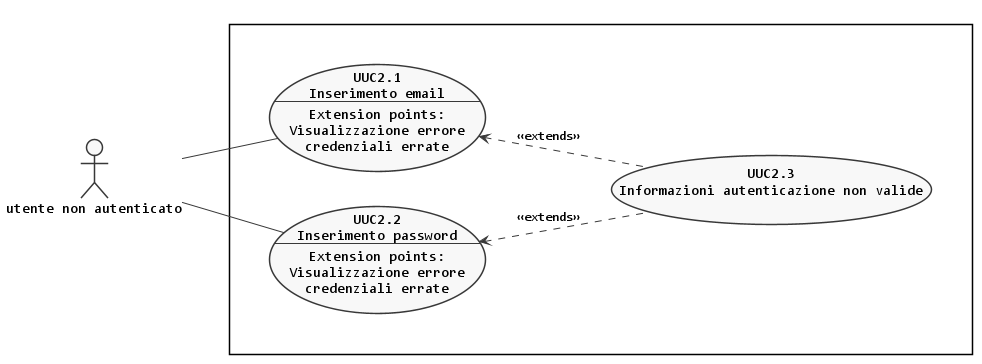

The diagram above was rendered by PlantUML. Its source (embedded in the PNG):
@startuml autenticazione
left to right direction

skinparam {
  linetype polyline
  monochrome true
  shadowing false
  defaultFontName Consolas
  DefaultTextAlignment center
  noteFontName Arial
}

scale max 1024 width


actor :utente non autenticato: as A

rectangle {
  together {
    usecase (UUC2.1) as "UUC2.1\nInserimento email\n--\nExtension points:\nVisualizzazione errore\ncredenziali errate"
    usecase (UUC2.2) as "UUC2.2\nInserimento password\n--\nExtension points:\nVisualizzazione errore\ncredenziali errate"
    usecase (UUC2.3) as "UUC2.3\nInformazioni autenticazione non valide"
  }
}

:A: -- (UUC2.1)
:A: -- (UUC2.2)

(UUC2.3) .up.> (UUC2.2) : <<extends>>
(UUC2.3) .up.> (UUC2.1) : <<extends>>

@enduml